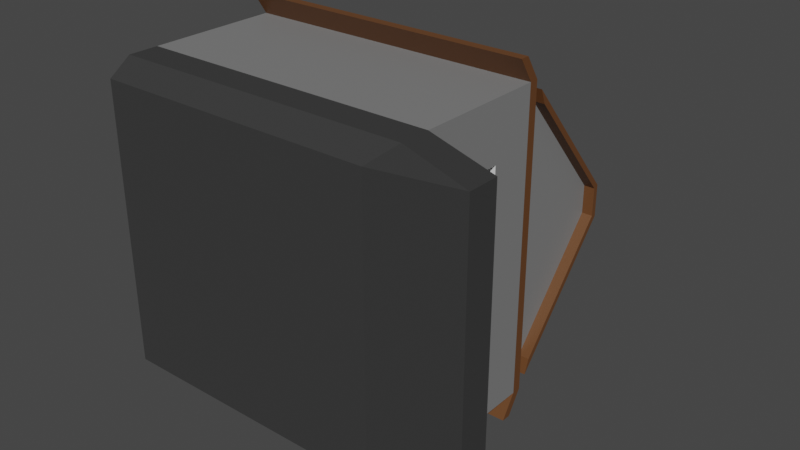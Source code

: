 # Source: smallHouse.blend  (saved by Blender 2.90.8; exported with 4.5.12 LTS)
import bpy
from mathutils import Matrix  # noqa: F401  (used for matrix-valued properties, if any)

bpy.ops.wm.read_factory_settings(use_empty=True)
scene = bpy.context.scene
scene.name = 'Scene'

# ---- collections
col_collection = bpy.data.collections.new('Collection'); scene.collection.children.link(col_collection)

# ---- materials (node trees are filled in below, after node groups)
mat_material = bpy.data.materials.new('Material')
mat_material.alpha_threshold = 0.0
mat_material.use_transparent_shadow = False
mat_material.line_color = (0.0, 0.0, 0.0, 1.0)
mat_exteriorwall = bpy.data.materials.new('exteriorWall')
mat_exteriorwall.use_transparent_shadow = False
mat_roof = bpy.data.materials.new('roof')
mat_roof.use_transparent_shadow = False
mat_foundation = bpy.data.materials.new('foundation')
mat_foundation.use_transparent_shadow = False

# ---- material node trees
mat_material.use_nodes = True; mat_material.node_tree.nodes.clear()
_N = mat_material.node_tree.nodes; _L = mat_material.node_tree.links
n0 = _N.new('ShaderNodeOutputMaterial'); n0.name = 'Material Output'; n0.location = (300, 300)
n1 = _N.new('ShaderNodeBsdfPrincipled'); n1.name = 'Principled BSDF'; n1.location = (10, 300)
n1.distribution = 'GGX'
n1.subsurface_method = 'BURLEY'
n1.inputs[2].default_value = 0.4
n1.inputs[3].default_value = 1.45
n1.inputs[27].default_value = (0.0, 0.0, 0.0, 1.0)
n1.inputs[28].default_value = 1.0
_L.new(n1.outputs[0], n0.inputs[0])
n0.is_active_output = True
mat_exteriorwall.use_nodes = True; mat_exteriorwall.node_tree.nodes.clear()
_N = mat_exteriorwall.node_tree.nodes; _L = mat_exteriorwall.node_tree.links
n0 = _N.new('ShaderNodeBsdfPrincipled'); n0.name = 'Principled BSDF'; n0.location = (10, 300)
n0.distribution = 'GGX'
n0.subsurface_method = 'BURLEY'
n0.inputs[0].default_value = (0.2079, 0.2079, 0.2079, 1.0)
n0.inputs[3].default_value = 1.45
n0.inputs[27].default_value = (0.0, 0.0, 0.0, 1.0)
n0.inputs[28].default_value = 1.0
n1 = _N.new('ShaderNodeOutputMaterial'); n1.name = 'Material Output'; n1.location = (300, 300)
_L.new(n0.outputs[0], n1.inputs[0])
n1.is_active_output = True
mat_roof.use_nodes = True; mat_roof.node_tree.nodes.clear()
_N = mat_roof.node_tree.nodes; _L = mat_roof.node_tree.links
n0 = _N.new('ShaderNodeBsdfPrincipled'); n0.name = 'Principled BSDF'; n0.location = (10, 300)
n0.distribution = 'GGX'
n0.subsurface_method = 'BURLEY'
n0.inputs[0].default_value = (0.1329, 0.0524, 0.01688, 1.0)
n0.inputs[3].default_value = 1.45
n0.inputs[27].default_value = (0.0, 0.0, 0.0, 1.0)
n0.inputs[28].default_value = 1.0
n1 = _N.new('ShaderNodeOutputMaterial'); n1.name = 'Material Output'; n1.location = (300, 300)
_L.new(n0.outputs[0], n1.inputs[0])
n1.is_active_output = True
mat_foundation.use_nodes = True; mat_foundation.node_tree.nodes.clear()
_N = mat_foundation.node_tree.nodes; _L = mat_foundation.node_tree.links
n0 = _N.new('ShaderNodeBsdfPrincipled'); n0.name = 'Principled BSDF'; n0.location = (10, 300)
n0.distribution = 'GGX'
n0.subsurface_method = 'BURLEY'
n0.inputs[0].default_value = (0.04203, 0.04203, 0.04203, 1.0)
n0.inputs[3].default_value = 1.45
n0.inputs[27].default_value = (0.0, 0.0, 0.0, 1.0)
n0.inputs[28].default_value = 1.0
n1 = _N.new('ShaderNodeOutputMaterial'); n1.name = 'Material Output'; n1.location = (300, 300)
_L.new(n0.outputs[0], n1.inputs[0])
n1.is_active_output = True

# ---- world
world_world = bpy.data.worlds.new('World'); scene.world = world_world
world_world.use_nodes = True; world_world.node_tree.nodes.clear()
_N = world_world.node_tree.nodes; _L = world_world.node_tree.links
n0 = _N.new('ShaderNodeOutputWorld'); n0.name = 'World Output'; n0.location = (300, 300)
n1 = _N.new('ShaderNodeBackground'); n1.name = 'Background'; n1.location = (10, 300)
n1.inputs[0].default_value = (0.05088, 0.05088, 0.05088, 1.0)
_L.new(n1.outputs[0], n0.inputs[0])
n0.is_active_output = True
world_world.color = (0.05088, 0.05088, 0.05088)
world_world.use_sun_shadow = False
world_world.sun_shadow_jitter_overblur = 0.0

# ---- meshes
me_cube = bpy.data.meshes.new('Cube')
me_cube.from_pydata([(9.27, 0.4519, -9.053), (9.27, -3.517, -9.053), (9.27, 0.4519, 9.488), (9.27, -3.517, 9.488), (-9.27, 0.4519, -9.053), (-9.27, -3.517, -9.053), (-9.27, 0.4519, 9.488), (-9.27, -3.517, 9.488), (-10.0, -1.548, -9.782), (-10.0, -1.548, 10.22), (10.0, -1.548, -9.782), (10.0, 0.4519, 10.22), (-10.0, 0.4519, 10.22), (10.0, 0.4519, -9.782), (10.0, -1.548, 10.22), (-10.0, 0.4519, -9.782), (10.0, 9.169, 10.22), (-10.0, 9.169, 10.22), (10.0, 9.169, -9.782), (-10.0, 9.169, -9.782), (9.27, 9.169, 9.488), (-9.27, 9.169, 9.488), (9.27, 9.169, -9.053), (-9.27, 9.169, -9.053), (10.0, 9.78, 10.22), (-10.0, 9.78, 10.22), (10.0, 9.78, -9.782), (-10.0, 9.78, -9.782), (9.27, 10.68, 8.535), (-9.27, 10.68, 8.535), (9.27, 10.68, -8.1), (-9.27, 10.68, -8.1), (10.0, 8.188, 11.75), (-10.0, 8.188, 11.75), (-10.0, 8.188, -11.31), (10.0, 8.188, -11.31), (-10.0, 8.799, -11.31), (-10.0, 8.799, 11.75), (10.0, 8.799, 11.75), (10.0, 8.799, -11.31), (9.27, 13.0, 5.837), (-9.27, 13.0, 5.837), (9.27, 13.27, -5.631), (-9.27, 13.27, -5.631), (9.27, 17.02, 1.154), (-9.27, 17.02, 1.154), (9.27, 17.02, -0.7192), (-9.27, 17.02, -0.7192), (9.27, 17.77, 1.285), (-9.27, 17.77, 1.285), (9.27, 17.77, -0.8498), (-9.27, 17.77, -0.8498), (10.0, 0.4944, -5.998), (9.27, 0.4944, -5.998), (10.0, 6.024, -5.998), (9.27, 6.024, -5.998), (10.0, 6.024, -3.444), (9.27, 6.024, -3.444), (10.0, 3.214, -3.444), (10.0, 0.4944, -3.444), (9.27, 0.4944, -3.444), (9.27, 10.33, -9.053), (9.27, 10.33, 9.488), (-9.27, 10.33, 9.488), (-9.27, 10.33, -9.053), (9.27, 13.0, -5.402), (-9.27, 13.0, -5.402), (9.27, 13.27, 6.066), (-9.27, 13.27, 6.066), (9.613, 17.59, -0.8892), (9.613, 17.59, 1.324), (-9.613, 17.59, 1.324), (-9.613, 17.59, -0.8892), (9.985, 10.33, -9.053), (9.985, 13.27, -5.631), (-9.985, 13.27, -5.631), (-9.985, 10.33, -9.053), (9.985, 10.33, 9.488), (9.985, 13.27, 6.066), (-9.985, 13.27, 6.066), (-9.985, 10.33, 9.488), (9.985, 17.37, -0.8498), (9.985, 17.37, 1.285), (-9.985, 17.37, 1.285), (-9.985, 17.37, -0.8498), (9.985, 10.68, -8.1), (9.985, 13.0, -5.402), (-9.985, 13.0, -5.402), (-9.985, 10.68, -8.1), (9.985, 10.68, 8.535), (9.985, 13.0, 5.837), (-9.985, 13.0, 5.837), (-9.985, 10.68, 8.535), (9.985, 17.02, -0.7192), (9.985, 17.02, 1.154), (-9.985, 17.02, 1.154), (-9.985, 17.02, -0.7192), (9.9, 3.529, 1.705), (9.9, 3.472, 1.705), (9.37, 3.693, 1.705), (9.37, 3.472, 1.705), (9.883, 6.211, 3.937), (9.392, 6.211, 3.937), (9.9, 3.923, 6.42), (9.37, 3.923, 6.42), (9.9, 3.472, 6.42), (9.37, 3.472, 6.42), (9.883, 1.495, 4.262), (9.883, 6.211, 4.388), (9.883, 1.495, 4.388), (9.392, 1.495, 4.388), (9.392, 6.211, 4.388), (9.27, 6.211, 6.42), (9.37, 3.923, 1.705), (9.9, 3.923, 1.705), (10.0, 6.211, 6.42), (10.0, 2.173, 1.705), (10.0, 6.211, 1.705), (9.883, 1.495, 3.937), (9.27, 6.211, 1.705), (9.27, 3.805, 1.705), (9.392, 1.495, 3.937), (10.0, 1.495, 6.42), (10.0, 1.495, 5.057), (10.0, 1.495, 1.705), (9.27, 1.495, 6.42), (9.27, 1.495, 1.705), (9.9, 3.726, 4.063), (15.58, -1.747, -9.782), (15.58, -3.747, -9.782), (15.58, -1.747, 10.22), (15.58, -3.747, 10.22)], [], [(0, 4, 6, 2), (14, 11, 12, 9), (9, 12, 15, 8), (5, 1, 3, 7), (13, 11, 130, 128), (8, 15, 13, 10), (5, 7, 9, 8), (1, 5, 8, 10), (13, 15, 19, 18), (2, 6, 21, 20), (7, 3, 14, 9), (11, 123, 122, 115, 117, 116, 58, 56, 54, 18, 16), (4, 0, 22, 23), (129, 131, 3, 1), (35, 34, 36, 39), (27, 26, 39, 36), (16, 24, 38, 32), (19, 17, 25, 27), (6, 4, 23, 21), (12, 11, 16, 17), (0, 53, 55, 57, 20, 22), (15, 12, 17, 19), (16, 18, 26, 24), (62, 63, 25, 24), (61, 62, 24, 26), (63, 64, 27, 25), (64, 61, 26, 27), (64, 43, 42, 61), (33, 32, 38, 37), (19, 27, 36, 34), (26, 18, 35, 39), (17, 16, 32, 33), (25, 17, 33, 37), (24, 25, 37, 38), (18, 19, 34, 35), (65, 46, 44, 40), (30, 65, 40, 28), (29, 41, 66, 31), (62, 67, 68, 63), (71, 49, 51, 72), (41, 45, 47, 66), (67, 70, 71, 68), (43, 72, 69, 42), (50, 51, 49, 48), (70, 48, 49, 71), (72, 51, 50, 69), (69, 50, 48, 70), (20, 57, 120, 119, 112), (53, 52, 54, 55), (60, 59, 52, 53), (59, 60, 57, 56, 58), (18, 54, 52, 59, 58, 116, 124, 123, 11, 13), (56, 57, 55, 54), (28, 62, 61, 30), (31, 64, 63, 29), (63, 80, 92, 29), (42, 74, 73, 61), (45, 95, 96, 47), (31, 88, 76, 64), (72, 84, 83, 71), (46, 93, 94, 44), (61, 73, 85, 30), (70, 82, 81, 69), (29, 92, 91, 41), (28, 89, 77, 62), (85, 73, 74, 86), (87, 75, 76, 88), (90, 78, 77, 89), (92, 80, 79, 91), (93, 81, 82, 94), (95, 83, 84, 96), (94, 82, 78, 90), (86, 74, 81, 93), (96, 84, 75, 87), (91, 79, 83, 95), (44, 94, 90, 40), (67, 78, 82, 70), (64, 76, 75, 43), (65, 86, 93, 46), (69, 81, 74, 42), (62, 77, 78, 67), (30, 85, 86, 65), (47, 96, 87, 66), (43, 75, 84, 72), (66, 87, 88, 31), (68, 79, 80, 63), (41, 91, 95, 45), (71, 83, 79, 68), (40, 90, 89, 28), (112, 125, 126, 120, 57, 60, 53, 0, 2, 20), (106, 98, 105), (102, 110, 111), (105, 98, 97), (111, 109, 108), (105, 103, 115, 122), (104, 106, 125, 112), (106, 105, 122, 125), (103, 104, 112, 115), (102, 111, 112, 119), (108, 101, 117, 115), (101, 102, 119, 117), (111, 108, 115, 112), (114, 97, 116, 117), (97, 98, 124, 116), (99, 113, 119, 120), (100, 99, 120, 126), (113, 114, 117, 119), (98, 100, 126, 124), (107, 109, 122, 123), (118, 107, 123, 124), (110, 121, 126, 125), (109, 110, 125, 122), (121, 118, 124, 126), (106, 99, 100), (104, 113, 99), (103, 113, 104), (103, 127, 97, 114), (106, 100, 98), (106, 104, 99), (103, 114, 113), (103, 105, 97, 127), (101, 121, 102), (101, 107, 118), (108, 107, 101), (102, 121, 110), (111, 110, 109), (101, 118, 121), (108, 109, 107), (129, 128, 130, 131), (11, 14, 131, 130), (10, 13, 128, 129), (1, 10, 129), (14, 3, 131), (20, 21, 23, 22)])
me_cube.polygons.foreach_set('material_index', [0, 3, 3, 3, 1, 3, 3, 3, 1, 0, 3, 1, 0, 3, 2, 2, 2, 2, 0, 1, 0, 1, 2, 2, 2, 2, 2, 2, 2, 2, 2, 2, 2, 2, 2, 1, 1, 1, 2, 2, 1, 2, 2, 2, 2, 2, 2, 0, 0, 0, 0, 1, 0, 1, 1, 2, 2, 2, 2, 2, 2, 2, 2, 2, 2, 2, 2, 2, 2, 2, 2, 2, 2, 2, 2, 2, 2, 2, 2, 2, 2, 2, 2, 2, 2, 2, 2, 2, 2, 0, 0, 0, 0, 0, 0, 0, 0, 0, 0, 0, 0, 0, 0, 0, 0, 0, 0, 0, 0, 0, 0, 0, 0, 0, 0, 0, 0, 0, 0, 0, 0, 0, 0, 0, 0, 0, 0, 0, 3, 3, 3, 3, 3, 0])
_uv = me_cube.uv_layers.new(name='UVMap')
_uv.uv.foreach_set('vector', [0.6341, 0.5091, 0.8659, 0.5091, 0.8659, 0.7409, 0.6341, 0.7409, 0.375, 0.75, 0.625, 0.75, 0.625, 1.0, 0.375, 1.0, 0.375, 0.0, 0.625, 0.0, 0.625, 0.25, 0.375, 0.25, 0.1341, 0.5091, 0.3659, 0.5091, 0.3659, 0.7409, 0.1341, 0.7409, 0.625, 0.5, 0.625, 0.75, 0.625, 0.75, 0.625, 0.5, 0.375, 0.25, 0.625, 0.25, 0.625, 0.5, 0.375, 0.5, 0.1341, 0.5091, 0.1341, 0.7409, 0.125, 0.75, 0.125, 0.5, 0.3659, 0.5091, 0.1341, 0.5091, 0.125, 0.5, 0.375, 0.5, 0.625, 0.5, 0.625, 0.25, 0.625, 0.25, 0.625, 0.5, 0.6341, 0.7409, 0.8659, 0.7409, 0.8659, 0.7409, 0.6341, 0.7409, 0.1341, 0.7409, 0.3659, 0.7409, 0.375, 0.75, 0.125, 0.75, 0.625, 0.75, 0.625, 0.6855, 0.625, 0.7025, 0.625, 0.7025, 0.625, 0.6436, 0.625, 0.6436, 0.625, 0.5792, 0.625, 0.5792, 0.625, 0.5473, 0.625, 0.5, 0.625, 0.75, 0.8659, 0.5091, 0.6341, 0.5091, 0.6341, 0.5091, 0.8659, 0.5091, 0.375, 0.5, 0.375, 0.75, 0.3659, 0.7409, 0.3659, 0.5091, 0.625, 0.5, 0.625, 0.25, 0.625, 0.25, 0.625, 0.5, 0.875, 0.5, 0.625, 0.5, 0.625, 0.5, 0.875, 0.5, 0.625, 0.75, 0.625, 0.75, 0.625, 0.75, 0.625, 0.75, 0.625, 0.25, 0.625, 0.0, 0.625, 0.0, 0.625, 0.25, 0.8659, 0.7409, 0.8659, 0.5091, 0.8659, 0.5091, 0.8659, 0.7409, 0.625, 1.0, 0.625, 0.75, 0.625, 0.75, 0.625, 1.0, 0.6341, 0.5091, 0.6341, 0.5473, 0.6341, 0.5473, 0.6341, 0.5792, 0.6341, 0.7409, 0.6341, 0.5091, 0.625, 0.25, 0.625, 0.0, 0.625, 0.0, 0.625, 0.25, 0.625, 0.75, 0.625, 0.5, 0.625, 0.5, 0.625, 0.75, 0.6341, 0.7409, 0.8659, 0.7409, 0.875, 0.75, 0.625, 0.75, 0.6341, 0.5091, 0.6341, 0.7409, 0.625, 0.75, 0.625, 0.5, 0.8659, 0.7409, 0.8659, 0.5091, 0.875, 0.5, 0.875, 0.75, 0.8659, 0.5091, 0.6341, 0.5091, 0.625, 0.5, 0.875, 0.5, 0.8659, 0.5091, 0.8659, 0.5091, 0.6341, 0.5091, 0.6341, 0.5091, 0.625, 1.0, 0.625, 0.75, 0.625, 0.75, 0.625, 1.0, 0.625, 0.25, 0.625, 0.25, 0.625, 0.25, 0.625, 0.25, 0.625, 0.5, 0.625, 0.5, 0.625, 0.5, 0.625, 0.5, 0.625, 1.0, 0.625, 0.75, 0.625, 0.75, 0.625, 1.0, 0.625, 0.0, 0.625, 0.0, 0.625, 0.0, 0.625, 0.0, 0.625, 0.75, 0.875, 0.75, 0.875, 0.75, 0.625, 0.75, 0.625, 0.5, 0.625, 0.25, 0.625, 0.25, 0.625, 0.5, 0.6341, 0.5171, 0.6341, 0.5373, 0.6341, 0.7127, 0.6341, 0.7329, 0.6341, 0.5161, 0.6341, 0.5171, 0.6341, 0.7329, 0.6341, 0.7339, 0.8659, 0.7339, 0.8659, 0.7329, 0.8659, 0.5171, 0.8659, 0.5161, 0.6341, 0.7409, 0.6341, 0.7409, 0.8659, 0.7409, 0.8659, 0.7409, 0.8659, 0.7409, 0.8659, 0.7409, 0.8659, 0.5091, 0.8659, 0.5091, 0.8659, 0.7329, 0.8659, 0.7127, 0.8659, 0.5373, 0.8659, 0.5171, 0.6341, 0.7409, 0.6341, 0.7409, 0.8659, 0.7409, 0.8659, 0.7409, 0.8659, 0.5091, 0.8659, 0.5091, 0.6341, 0.5091, 0.6341, 0.5091, 0.0, 0.0, 0.0, 0.0, 0.0, 0.0, 0.0, 0.0, 0.6341, 0.7409, 0.6341, 0.7409, 0.8659, 0.7409, 0.8659, 0.7409, 0.8659, 0.5091, 0.8659, 0.5091, 0.6341, 0.5091, 0.6341, 0.5091, 0.6341, 0.5091, 0.6341, 0.5091, 0.6341, 0.7409, 0.6341, 0.7409, 0.6341, 0.7409, 0.6341, 0.5792, 0.6341, 0.6436, 0.6341, 0.6436, 0.6341, 0.7025, 0.375, 0.2803, 0.375, 0.3518, 0.625, 0.3518, 0.625, 0.2803, 0.1553, 0.75, 0.2268, 0.75, 0.2268, 0.5, 0.1553, 0.5, 0.375, 0.8982, 0.375, 0.9697, 0.625, 0.9697, 0.625, 0.8982, 0.498, 0.8982, 0.625, 0.5, 0.625, 0.5473, 0.625, 0.5473, 0.625, 0.5792, 0.625, 0.5792, 0.625, 0.6436, 0.625, 0.6436, 0.625, 0.6855, 0.625, 0.75, 0.625, 0.5, 0.7732, 0.75, 0.8447, 0.75, 0.8447, 0.5, 0.7732, 0.5, 0.6341, 0.7339, 0.6341, 0.7409, 0.6341, 0.5091, 0.6341, 0.5161, 0.8659, 0.5161, 0.8659, 0.5091, 0.8659, 0.7409, 0.8659, 0.7339, 0.8659, 0.7409, 0.8659, 0.7409, 0.8659, 0.7339, 0.8659, 0.7339, 0.6341, 0.5091, 0.6341, 0.5091, 0.6341, 0.5091, 0.6341, 0.5091, 0.8659, 0.7127, 0.8659, 0.7127, 0.8659, 0.5373, 0.8659, 0.5373, 0.8659, 0.5161, 0.8659, 0.5161, 0.8659, 0.5091, 0.8659, 0.5091, 0.8659, 0.5091, 0.8659, 0.5091, 0.8659, 0.7409, 0.8659, 0.7409, 0.6341, 0.5373, 0.6341, 0.5373, 0.6341, 0.7127, 0.6341, 0.7127, 0.6341, 0.5091, 0.6341, 0.5091, 0.6341, 0.5161, 0.6341, 0.5161, 0.6341, 0.7409, 0.6341, 0.7409, 0.6341, 0.5091, 0.6341, 0.5091, 0.8659, 0.7339, 0.8659, 0.7339, 0.8659, 0.7329, 0.8659, 0.7329, 0.6341, 0.7339, 0.6341, 0.7339, 0.6341, 0.7409, 0.6341, 0.7409, 0.6341, 0.5161, 0.6341, 0.5091, 0.6341, 0.5091, 0.6341, 0.5171, 0.8659, 0.5171, 0.8659, 0.5091, 0.8659, 0.5091, 0.8659, 0.5161, 0.6341, 0.7329, 0.6341, 0.7409, 0.6341, 0.7409, 0.6341, 0.7339, 0.8659, 0.7339, 0.8659, 0.7409, 0.8659, 0.7409, 0.8659, 0.7329, 0.6341, 0.5373, 0.6341, 0.5091, 0.6341, 0.7409, 0.6341, 0.7127, 0.8659, 0.7127, 0.8659, 0.7409, 0.8659, 0.5091, 0.8659, 0.5373, 0.6341, 0.7127, 0.6341, 0.7409, 0.6341, 0.7409, 0.6341, 0.7329, 0.6341, 0.5171, 0.6341, 0.5091, 0.6341, 0.5091, 0.6341, 0.5373, 0.8659, 0.5373, 0.8659, 0.5091, 0.8659, 0.5091, 0.8659, 0.5171, 0.8659, 0.7329, 0.8659, 0.7409, 0.8659, 0.7409, 0.8659, 0.7127, 0.6341, 0.7127, 0.6341, 0.7127, 0.6341, 0.7329, 0.6341, 0.7329, 0.6341, 0.7409, 0.6341, 0.7409, 0.6341, 0.7409, 0.6341, 0.7409, 0.8659, 0.5091, 0.8659, 0.5091, 0.8659, 0.5091, 0.8659, 0.5091, 0.6341, 0.5171, 0.6341, 0.5171, 0.6341, 0.5373, 0.6341, 0.5373, 0.6341, 0.5091, 0.6341, 0.5091, 0.6341, 0.5091, 0.6341, 0.5091, 0.6341, 0.7409, 0.6341, 0.7409, 0.6341, 0.7409, 0.6341, 0.7409, 0.6341, 0.5161, 0.6341, 0.5161, 0.6341, 0.5171, 0.6341, 0.5171, 0.8659, 0.5373, 0.8659, 0.5373, 0.8659, 0.5171, 0.8659, 0.5171, 0.8659, 0.5091, 0.8659, 0.5091, 0.8659, 0.5091, 0.8659, 0.5091, 0.8659, 0.5171, 0.8659, 0.5171, 0.8659, 0.5161, 0.8659, 0.5161, 0.8659, 0.7409, 0.8659, 0.7409, 0.8659, 0.7409, 0.8659, 0.7409, 0.8659, 0.7329, 0.8659, 0.7329, 0.8659, 0.7127, 0.8659, 0.7127, 0.8659, 0.7409, 0.8659, 0.7409, 0.8659, 0.7409, 0.8659, 0.7409, 0.6341, 0.7329, 0.6341, 0.7329, 0.6341, 0.7339, 0.6341, 0.7339, 0.6341, 0.7025, 0.6341, 0.7025, 0.6341, 0.6436, 0.6341, 0.6436, 0.6341, 0.5792, 0.6341, 0.5792, 0.6341, 0.5473, 0.6341, 0.5091, 0.6341, 0.7409, 0.6341, 0.7409, 0.3803, 0.9126, 0.3803, 0.3655, 0.3803, 0.8845, 0.7876, 0.5053, 0.2124, 0.7447, 0.7876, 0.7447, 0.3803, 0.8845, 0.3803, 0.3655, 0.4109, 0.3655, 0.7876, 0.7447, 0.2405, 0.7447, 0.7595, 0.7447, 0.3803, 0.8845, 0.6197, 0.8845, 0.625, 0.8792, 0.375, 0.8792, 0.6197, 0.9126, 0.3803, 0.9126, 0.375, 0.9179, 0.625, 0.9179, 0.3803, 0.9126, 0.3803, 0.8845, 0.375, 0.8792, 0.375, 0.9179, 0.6197, 0.8845, 0.6197, 0.9126, 0.625, 0.9179, 0.625, 0.8792, 0.7876, 0.5053, 0.7876, 0.7447, 0.7929, 0.75, 0.7929, 0.5, 0.7595, 0.7447, 0.7595, 0.5053, 0.7542, 0.5, 0.7542, 0.75, 0.7595, 0.5053, 0.7876, 0.5053, 0.7929, 0.5, 0.7542, 0.5, 0.7876, 0.7447, 0.7595, 0.7447, 0.7542, 0.75, 0.7929, 0.75, 0.6197, 0.3655, 0.4109, 0.3655, 0.4109, 0.3708, 0.625, 0.3708, 0.4109, 0.3655, 0.3803, 0.3655, 0.375, 0.3708, 0.4109, 0.3708, 0.4975, 0.3374, 0.6197, 0.3374, 0.625, 0.3321, 0.4975, 0.3321, 0.3803, 0.3374, 0.4975, 0.3374, 0.4975, 0.3321, 0.375, 0.3321, 0.6197, 0.3374, 0.6197, 0.3655, 0.625, 0.3708, 0.625, 0.3321, 0.3803, 0.3655, 0.3803, 0.3374, 0.375, 0.3321, 0.375, 0.3708, 0.2405, 0.6777, 0.2405, 0.7447, 0.2458, 0.75, 0.2458, 0.6777, 0.2405, 0.5053, 0.2405, 0.6777, 0.2458, 0.6777, 0.2458, 0.5, 0.2124, 0.7447, 0.2124, 0.5053, 0.2071, 0.5, 0.2071, 0.75, 0.2405, 0.7447, 0.2124, 0.7447, 0.2071, 0.75, 0.2458, 0.75, 0.2124, 0.5053, 0.2405, 0.5053, 0.2458, 0.5, 0.2071, 0.5, 0.3803, 0.9126, 0.4975, 0.3374, 0.3803, 0.3374, 0.6197, 0.9126, 0.6197, 0.3374, 0.4975, 0.3374, 0.6197, 0.8845, 0.6197, 0.3374, 0.6197, 0.9126, 0.6197, 0.8845, 0.5153, 0.625, 0.4109, 0.3655, 0.6197, 0.3655, 0.3803, 0.9126, 0.3803, 0.3374, 0.3803, 0.3655, 0.3803, 0.9126, 0.6197, 0.9126, 0.4975, 0.3374, 0.6197, 0.8845, 0.6197, 0.3655, 0.6197, 0.3374, 0.6197, 0.8845, 0.3803, 0.8845, 0.4109, 0.3655, 0.5153, 0.625, 0.7595, 0.5053, 0.2124, 0.5053, 0.7876, 0.5053, 0.7595, 0.5053, 0.2405, 0.6777, 0.2405, 0.5053, 0.7595, 0.7447, 0.2405, 0.6777, 0.7595, 0.5053, 0.7876, 0.5053, 0.2124, 0.5053, 0.2124, 0.7447, 0.7876, 0.7447, 0.2124, 0.7447, 0.2405, 0.7447, 0.7595, 0.5053, 0.2405, 0.5053, 0.2124, 0.5053, 0.7595, 0.7447, 0.2405, 0.7447, 0.2405, 0.6777, 0.375, 0.5, 0.625, 0.5, 0.625, 0.75, 0.375, 0.75, 0.625, 0.75, 0.375, 0.75, 0.375, 0.75, 0.625, 0.75, 0.375, 0.5, 0.625, 0.5, 0.625, 0.5, 0.375, 0.5, 0.3659, 0.5091, 0.375, 0.5, 0.375, 0.5, 0.375, 0.75, 0.3659, 0.7409, 0.375, 0.75, 0.6341, 0.7409, 0.8659, 0.7409, 0.8659, 0.5091, 0.6341, 0.5091])
me_cube.materials.append(mat_material)
me_cube.materials.append(mat_exteriorwall)
me_cube.materials.append(mat_roof)
me_cube.materials.append(mat_foundation)
me_cube.use_remesh_preserve_volume = False
me_cube.use_remesh_preserve_attributes = False
me_cube.use_mirror_vertex_groups = False
me_cube.update()

# ---- objects
ob_cube = bpy.data.objects.new('Cube', me_cube)

# ---- transforms, parenting, visibility, modifiers, constraints
ob_cube.location = (0.0, 0.0, 0.0)
ob_cube.scale = (0.9863, 0.9863, 0.9863)
ob_cube.lock_rotations_4d = False
ob_cube.empty_display_type = 'ARROWS'
ob_cube.lineart.crease_threshold = 0.0

# ---- collection membership
col_collection.objects.link(ob_cube)

# ---- scene / render settings (as saved in the file)
scene.frame_start = 1; scene.frame_end = 250; scene.frame_set(1)
scene.render.engine = 'BLENDER_EEVEE_NEXT'
scene.cycles.use_denoising = False
scene.cycles.samples = 128
scene.cycles.sampling_pattern = 'TABULATED_SOBOL'
scene.cycles.use_adaptive_sampling = False
scene.cycles.use_light_tree = False
scene.view_settings.view_transform = 'Filmic'
bpy.context.view_layer.update()

# ---- added for rendering (the .blend has no active camera and no usable light): camera, sun
cam_auto = bpy.data.cameras.new('AutoCamera')
cam_auto.lens = 50.0
cam_auto.sensor_width = 36.0
cam_auto.clip_end = 1000.0
ob_auto_camera = bpy.data.objects.new('AutoCamera', cam_auto)
scene.collection.objects.link(ob_auto_camera)
ob_auto_camera.location = (39.8057, -37.5522, 29.8584)
ob_auto_camera.rotation_euler = (1.09748, -7.21219e-08, 0.694738)
scene.camera = ob_auto_camera
light_auto_sun = bpy.data.lights.new('AutoSun', 'SUN')
light_auto_sun.energy = 3.0
light_auto_sun.angle = 0.0523599
ob_auto_sun = bpy.data.objects.new('AutoSun', light_auto_sun)
scene.collection.objects.link(ob_auto_sun)
ob_auto_sun.rotation_euler = (0.872665, 0.174533, 0.523599)
bpy.context.view_layer.update()

